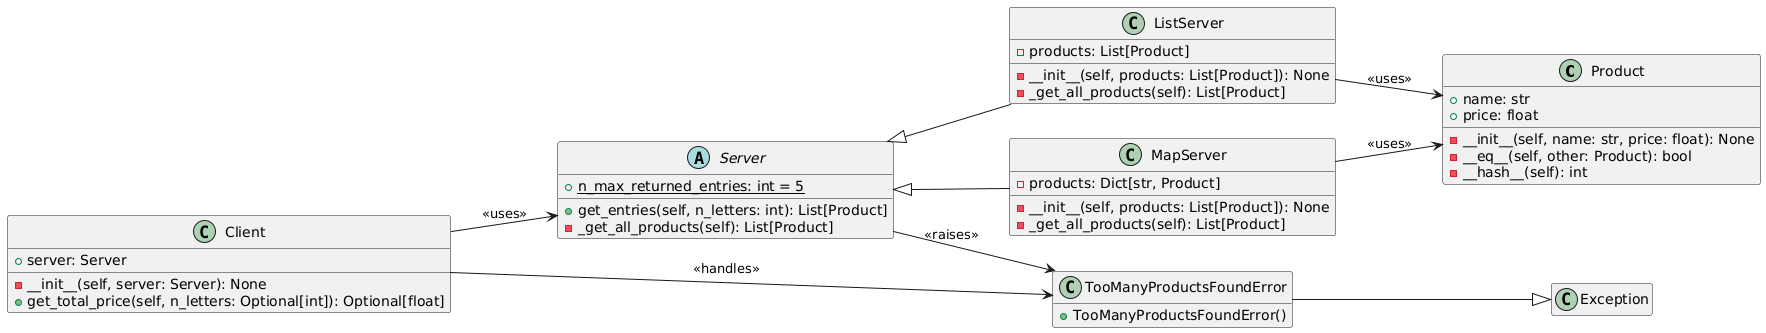

The diagram above was rendered by PlantUML. Its source (embedded in the PNG):
@startuml
hide empty members
left to right direction
' Definicja klasy Product
class Product {
    + name: str
    + price: float
    - __init__(self, name: str, price: float): None
    - __eq__(self, other: Product): bool
    - __hash__(self): int
}

' Klasa abstrakcyjna Server
abstract class Server {
    + {static} n_max_returned_entries: int = 5
    + get_entries(self, n_letters: int): List[Product]
    - _get_all_products(self): List[Product]
}

' Klasa ListServer dziedzicząca po Server
class ListServer {
    - products: List[Product]
    - __init__(self, products: List[Product]): None
    - _get_all_products(self): List[Product]
}

' Klasa MapServer dziedzicząca po Server
class MapServer {
    - products: Dict[str, Product]
    - __init__(self, products: List[Product]): None
    - _get_all_products(self): List[Product]
}

' Klasa Client
class Client {
    + server: Server
    - __init__(self, server: Server): None
    + get_total_price(self, n_letters: Optional[int]): Optional[float]
}

' Klasa wyjątku TooManyProductsFoundError
class TooManyProductsFoundError {
    + TooManyProductsFoundError()
}

' Relacje między klasami
Server <|-- ListServer
Server <|-- MapServer
Client --> Server : <<uses>>
ListServer --> Product : <<uses>>
MapServer --> Product : <<uses>>
Server --> TooManyProductsFoundError : <<raises>>
Client --> TooManyProductsFoundError : <<handles>>

TooManyProductsFoundError --|> Exception
@enduml